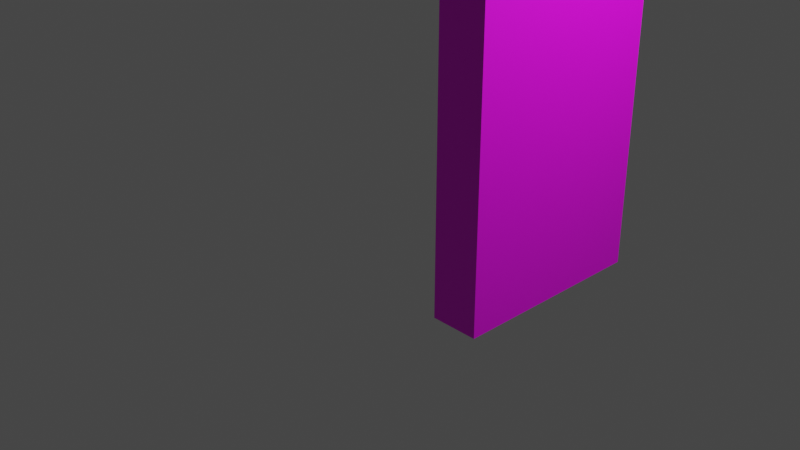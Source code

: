 # Source: ObjectWoodWallSouth.blend  (saved by Blender 3.4.6; exported with 4.5.12 LTS)
import bpy
from mathutils import Matrix  # noqa: F401  (used for matrix-valued properties, if any)

bpy.ops.wm.read_factory_settings(use_empty=True)
scene = bpy.context.scene
scene.name = 'Scene'

# ---- collections
col_collection = bpy.data.collections.new('Collection'); scene.collection.children.link(col_collection)

# ---- images (referenced by path relative to the original .blend; pixels are not part of the script)
import os
ASSET_DIR = os.environ.get("B2B_ASSET_DIR", "")  # directory of the original .blend (textures are referenced by path, not embedded)
HERE = os.path.dirname(os.path.abspath(__file__))  # packed textures are extracted next to this script under _unpacked/

def load_image(name, relpath, width, height, colorspace="sRGB"):
    """Load a texture the original file referenced (path relative to the .blend, or extracted next to this script)."""
    p = next((c for c in (os.path.join(HERE, relpath), os.path.join(ASSET_DIR, relpath)) if relpath and os.path.exists(c)), "")
    if p:
        img = bpy.data.images.load(p, check_existing=True)
        img.name = name
    else:  # same state as the original file: an image datablock whose file is absent (Cycles renders it pink)
        img = bpy.data.images.new(name, width, height)
        img.source = "FILE"
        img.filepath = "//" + (relpath or name)
    img.colorspace_settings.name = colorspace
    return img
img_objectwoodwallsouth_texture_png = load_image('ObjectWoodWallSouth_Texture.png', 'ObjectWoodWallSouth_Texture.png', 1024, 1024, 'sRGB')

# ---- materials (node trees are filled in below, after node groups)
mat_material = bpy.data.materials.new('Material')
mat_material.alpha_threshold = 0.0
mat_material.use_transparent_shadow = False
mat_material.roughness = 0.5
mat_material.line_color = (0.0, 0.0, 0.0, 1.0)

# ---- material node trees
mat_material.use_nodes = True; mat_material.node_tree.nodes.clear()
_N = mat_material.node_tree.nodes; _L = mat_material.node_tree.links
n0 = _N.new('ShaderNodeOutputMaterial'); n0.name = 'Material Output'; n0.location = (300, 300)
n1 = _N.new('ShaderNodeBsdfPrincipled'); n1.name = 'Principled BSDF'; n1.location = (10, 300)
n1.distribution = 'GGX'
n1.subsurface_method = 'RANDOM_WALK_SKIN'
n1.inputs[3].default_value = 1.45
n1.inputs[27].default_value = (0.0, 0.0, 0.0, 1.0)
n1.inputs[28].default_value = 1.0
n2 = _N.new('ShaderNodeTexImage'); n2.name = 'Image Texture'; n2.location = (-371, 188)
n2.image = img_objectwoodwallsouth_texture_png
_L.new(n1.outputs[0], n0.inputs[0])
_L.new(n2.outputs[0], n1.inputs[0])
n0.is_active_output = True

# ---- world
world_world = bpy.data.worlds.new('World'); scene.world = world_world
world_world.use_nodes = True; world_world.node_tree.nodes.clear()
_N = world_world.node_tree.nodes; _L = world_world.node_tree.links
n0 = _N.new('ShaderNodeOutputWorld'); n0.name = 'World Output'; n0.location = (300, 300)
n1 = _N.new('ShaderNodeBackground'); n1.name = 'Background'; n1.location = (10, 300)
n1.inputs[0].default_value = (0.05088, 0.05088, 0.05088, 1.0)
_L.new(n1.outputs[0], n0.inputs[0])
n0.is_active_output = True
world_world.color = (0.05088, 0.05088, 0.05088)
world_world.use_sun_shadow = False
world_world.sun_shadow_jitter_overblur = 0.0

# ---- cameras
cam_camera = bpy.data.cameras.new('Camera')
cam_camera.clip_end = 100.0
cam_camera.ortho_scale = 7.314

# ---- lights
light_light = bpy.data.lights.new('Light', 'POINT')
light_light.transmission_factor = 0.0
light_light.energy = 1000.0
light_light.shadow_soft_size = 0.1
light_light.shadow_maximum_resolution = 0.006
light_light.use_absolute_resolution = True

# ---- meshes
me_cube = bpy.data.meshes.new('Cube')
me_cube.from_pydata([(1.0, 1.0, 3.106), (1.0, 1.0, -1.0), (1.0, -1.0, 3.106), (1.0, -1.0, -1.0), (-1.0, 1.0, 3.106), (-1.0, 1.0, -1.0), (-1.0, -1.0, 3.106), (-1.0, -1.0, -1.0)], [], [(0, 4, 6, 2), (3, 2, 6, 7), (7, 6, 4, 5), (5, 1, 3, 7), (1, 0, 2, 3), (5, 4, 0, 1)])
_uv = me_cube.uv_layers.new(name='UVMap')
_uv.uv.foreach_set('vector', [0.625, 0.5, 0.875, 0.5, 0.875, 0.75, 0.625, 0.75, 0.375, 0.75, 0.625, 0.75, 0.625, 1.0, 0.375, 1.0, 0.375, 0.0, 0.625, 0.0, 0.625, 0.25, 0.375, 0.25, 0.125, 0.5, 0.375, 0.5, 0.375, 0.75, 0.125, 0.75, 0.375, 0.5, 0.625, 0.5, 0.625, 0.75, 0.375, 0.75, 0.375, 0.25, 0.625, 0.25, 0.625, 0.5, 0.375, 0.5])
me_cube.materials.append(mat_material)
me_cube.use_mirror_vertex_groups = False
me_cube.update()

# ---- objects
ob_cube = bpy.data.objects.new('Cube', me_cube)
ob_light = bpy.data.objects.new('Light', light_light)
ob_camera = bpy.data.objects.new('Camera', cam_camera)

# ---- transforms, parenting, visibility, modifiers, constraints
ob_cube.location = (1.746, 2.384e-07, 0.9119)
ob_cube.rotation_euler = (0.0, -0.0, -3.142)
ob_cube.scale = (0.237, 1.0, 1.0)
ob_cube.lock_rotations_4d = False
ob_cube.empty_display_type = 'ARROWS'
ob_cube.lineart.crease_threshold = 0.0
ob_light.location = (4.076, 1.005, 5.904)
ob_light.rotation_euler = (0.6503, 0.05522, 1.866)
ob_light.lock_rotations_4d = False
ob_light.empty_display_type = 'ARROWS'
ob_light.color = (0.0, 0.0, 0.0, 0.0)
ob_light.lineart.crease_threshold = 0.0
ob_camera.location = (7.359, -6.926, 4.958)
ob_camera.rotation_euler = (1.109, 0.0, 0.8149)
ob_camera.lock_rotations_4d = False
ob_camera.empty_display_type = 'ARROWS'
ob_camera.color = (0.0, 0.0, 0.0, 0.0)
ob_camera.display_type = 'WIRE'
ob_camera.lineart.crease_threshold = 0.0

# ---- collection membership
col_collection.objects.link(ob_cube)
col_collection.objects.link(ob_light)
col_collection.objects.link(ob_camera)

# ---- scene / render settings (as saved in the file)
scene.camera = ob_camera
scene.frame_start = 1; scene.frame_end = 250; scene.frame_set(1)
scene.render.engine = 'BLENDER_EEVEE_NEXT'
scene.cycles.sampling_pattern = 'TABULATED_SOBOL'
scene.cycles.use_light_tree = False
scene.view_settings.view_transform = 'Filmic'
bpy.context.view_layer.update()
